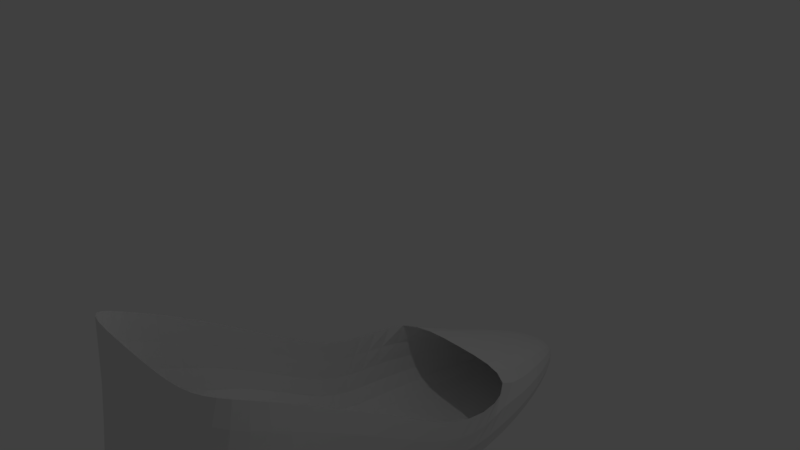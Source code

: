 # Source: sapato.blend  (saved by Blender 2.79.0; exported with 4.5.12 LTS)
import bpy
from mathutils import Matrix  # noqa: F401  (used for matrix-valued properties, if any)

bpy.ops.wm.read_factory_settings(use_empty=True)
scene = bpy.context.scene
scene.name = 'Scene'

# ---- collections
col_collection_1 = bpy.data.collections.new('Collection 1'); scene.collection.children.link(col_collection_1)

# ---- materials (node trees are filled in below, after node groups)
mat_material = bpy.data.materials.new('Material')
mat_material.alpha_threshold = 0.0
mat_material.use_transparent_shadow = False
mat_material.roughness = 0.5
mat_material.line_color = (0.0, 0.0, 0.0, 1.0)

# ---- material node trees

# ---- world
world_world = bpy.data.worlds.new('World'); scene.world = world_world
world_world.color = (0.05088, 0.05088, 0.05088)
world_world.use_sun_shadow = False
world_world.sun_shadow_jitter_overblur = 0.0
world_world.cycles.sampling_method = 'MANUAL'

# ---- cameras
cam_camera = bpy.data.cameras.new('Camera')
cam_camera.clip_end = 100.0
cam_camera.lens = 35.0
cam_camera.sensor_width = 32.0
cam_camera.sensor_height = 18.0
cam_camera.ortho_scale = 7.314
cam_camera.dof.focus_distance = 0.0
cam_camera.dof.aperture_fstop = 128.0

# ---- lights
light_lamp = bpy.data.lights.new('Lamp', 'POINT')
light_lamp.transmission_factor = 0.0
light_lamp.cutoff_distance = 30.0
light_lamp.energy = 100.0
light_lamp.shadow_buffer_clip_start = 1.001
light_lamp.shadow_soft_size = 0.1
light_lamp.shadow_maximum_resolution = 0.006
light_lamp.use_absolute_resolution = True

# ---- meshes
me_cube = bpy.data.meshes.new('Cube')
me_cube.from_pydata([(-0.2328, -0.9696, 0.641), (-0.7797, 0.8418, -0.9721), (-0.2328, -0.9701, 0.8044), (-0.006679, 0.9509, -0.3811), (-0.6402, -0.7218, 0.4314), (-0.9133, -0.4458, 0.2432), (-0.9747, -0.1589, 0.3152), (-0.8916, 0.1402, -0.08326), (-0.9025, 0.4953, -0.5815), (-0.8519, 0.7387, -0.8552), (-0.6402, -0.6891, 0.8799), (-0.9603, -0.238, 0.9376), (-0.8808, -0.005435, 0.8456), (-0.9097, 0.2272, 0.4828), (-0.8916, 0.4668, 0.2127), (-0.8418, 0.7606, 0.03873), (0.03901, 0.7606, 0.03873), (0.2328, -0.9696, 0.641), (0.7797, 0.8418, -0.9721), (0.2328, -0.9701, 0.8044), (0.006679, 0.9509, -0.3811), (0.0, 0.8418, -0.9721), (0.0, -1.002, 0.641), (-6.352e-17, 0.9509, -0.3811), (0.0, -1.002, 0.8044), (0.6402, -0.7218, 0.4314), (0.9133, -0.4458, 0.2432), (0.9747, -0.1589, 0.3152), (0.8916, 0.1402, -0.08326), (0.9025, 0.4953, -0.5815), (0.8519, 0.7387, -0.8552), (0.6402, -0.6891, 0.8799), (0.9603, -0.238, 0.9376), (0.8808, -0.005435, 0.8456), (0.9097, 0.2272, 0.4828), (0.8916, 0.4668, 0.2127), (0.8418, 0.7606, 0.03873), (-0.03901, 0.7606, 0.03873), (0.0, 0.4668, 0.2127), (0.0, 0.2272, 0.4828), (0.0, -0.005435, 0.8456), (0.0, -0.238, 0.9376), (0.0, -0.7051, 0.8799), (0.0, -0.7379, 0.4314), (0.0, -0.4458, 0.2432), (0.006679, 0.9509, -0.3811), (0.8418, 0.7606, 0.03873), (0.8418, 0.7606, 0.03873), (-6.352e-17, 0.9509, -0.3811), (0.8418, 0.7606, 0.03873), (-0.03901, 0.7606, 0.03873), (0.02564, 0.8506, 0.1627), (-0.2688, 0.6229, 0.295), (-0.2523, 0.7761, 0.2372), (0.04084, 0.7761, 0.2372), (0.03008, 0.8506, 0.1627), (0.02786, 0.8506, 0.1627), (0.3246, 0.6229, 0.295), (0.308, 0.7761, 0.2372), (0.01488, 0.7761, 0.2372), (0.02786, 0.6229, 0.295), (0.02786, 0.65, 0.5427), (0.01488, 0.7058, 0.522), (0.308, 0.7058, 0.522), (0.3246, 0.65, 0.5427), (0.03008, 0.8506, 0.1627), (0.308, 0.7761, 0.2372), (0.308, 0.7761, 0.2372), (0.02786, 0.7426, 0.5366), (0.03008, 0.7426, 0.5366), (0.04084, 0.7058, 0.522), (-0.2523, 0.7058, 0.522), (0.02786, 0.8506, 0.1627), (-0.2688, 0.65, 0.5427), (0.308, 0.7761, 0.2372), (0.01488, 0.7761, 0.2372), (0.02564, 0.7426, 0.5366), (0.02564, 0.7622, 0.3951), (-0.2688, 0.6452, 0.4383), (-0.2523, 0.7254, 0.3805), (0.04084, 0.7254, 0.3805), (0.03008, 0.7622, 0.3951), (0.02786, 0.7622, 0.3951), (0.3246, 0.6452, 0.4383), (0.308, 0.7254, 0.3805), (0.01488, 0.7254, 0.3805), (0.02786, 0.6452, 0.4383), (0.02564, 0.7392, 0.9175), (-0.2688, 0.6599, 0.9262), (-0.2523, 0.7048, 0.9203), (0.04084, 0.7048, 0.9203), (0.03008, 0.7392, 0.9175), (0.02786, 0.7392, 0.9175), (0.3246, 0.6599, 0.9262), (0.308, 0.7048, 0.9203), (0.01488, 0.7048, 0.9203), (0.02786, 0.6599, 0.9262), (0.02564, 0.7392, 0.9175), (-0.2688, 0.6599, 0.9262), (-0.2523, 0.7048, 0.9203), (0.04084, 0.7048, 0.9203), (0.02786, 0.7392, 0.9175), (0.3246, 0.6599, 0.9262), (0.308, 0.7048, 0.9203), (0.01488, 0.7048, 0.9203), (0.03008, 0.7622, 0.3951), (0.308, 0.7254, 0.3805), (0.308, 0.7254, 0.3805), (0.02786, 0.6599, 0.9262), (0.02564, 0.7392, 0.9175), (-0.2688, 0.6599, 0.9262), (-0.2523, 0.7048, 0.9203), (0.02786, 0.7622, 0.3951), (0.04084, 0.7048, 0.9203), (0.308, 0.7254, 0.3805), (0.01488, 0.7254, 0.3805), (0.02786, 0.7392, 0.9175), (0.03008, 0.7426, 0.5366), (0.308, 0.7058, 0.522), (0.308, 0.7058, 0.522), (0.02786, 0.7426, 0.5366), (0.308, 0.7058, 0.522), (0.01488, 0.7058, 0.522), (0.3246, 0.6599, 0.9262), (0.308, 0.7048, 0.9203), (0.01488, 0.7048, 0.9203), (0.02786, 0.6599, 0.9262), (0.03008, 0.7392, 0.9175), (0.308, 0.7048, 0.9203), (0.308, 0.7048, 0.9203), (0.02564, 0.7392, 0.9175), (-0.2688, 0.6599, 0.9262), (-0.2523, 0.7048, 0.9203), (0.04084, 0.7048, 0.9203), (0.02786, 0.7392, 0.9175), (0.3246, 0.6599, 0.9262), (0.308, 0.7048, 0.9203), (0.01488, 0.7048, 0.9203), (0.02786, 0.6599, 0.9262), (-0.006679, 0.9509, -0.3811), (0.006679, 0.9509, -0.3811), (-6.352e-17, 0.9509, -0.3811), (0.006679, 0.9509, -0.3811), (-6.352e-17, 0.9509, -0.3811), (-0.006679, 0.9336, -0.1226), (0.006679, 0.9336, -0.1226), (-9.76e-11, 0.9336, -0.1226), (0.006679, 0.9336, -0.1226), (-9.76e-11, 0.9336, -0.1226), (0.02564, 0.9018, 0.02029), (0.03008, 0.9018, 0.02029), (0.02786, 0.9018, 0.02029), (0.03008, 0.9018, 0.02029), (0.02786, 0.9018, 0.02029), (-0.006679, 0.9336, -0.1226), (0.006679, 0.9336, -0.1226), (-9.76e-11, 0.9336, -0.1226), (0.006679, 0.9336, -0.1226), (-9.76e-11, 0.9336, -0.1226)], [], [(43, 22, 0, 4), (42, 10, 2, 24), (22, 24, 2, 0), (9, 15, 3, 1), (23, 21, 1, 3), (0, 2, 10, 4), (4, 10, 11, 5), (5, 11, 12, 6), (6, 12, 13, 7), (7, 13, 14, 8), (8, 14, 15, 9), (38, 14, 13, 39), (39, 13, 12, 40), (40, 12, 11, 41), (41, 11, 10, 42), (44, 43, 4, 5), (43, 25, 17, 22), (42, 24, 19, 31), (22, 17, 19, 24), (30, 18, 20, 36), (23, 20, 18, 21), (17, 25, 31, 19), (25, 26, 32, 31), (26, 27, 33, 32), (27, 28, 34, 33), (28, 29, 35, 34), (29, 30, 36, 35), (38, 39, 34, 35), (39, 40, 33, 34), (40, 41, 32, 33), (41, 42, 31, 32), (44, 26, 25, 43), (55, 65, 152, 150), (38, 16, 54, 60), (16, 23, 56, 54), (47, 46, 66, 67), (38, 35, 57, 60), (37, 38, 60, 59), (46, 45, 65, 66), (15, 14, 52, 53), (47, 49, 74, 67), (140, 141, 156, 155), (3, 15, 53, 51), (35, 36, 58, 57), (14, 38, 60, 52), (3, 51, 149, 144), (48, 50, 75, 72), (66, 65, 105, 106), (53, 52, 78, 79), (57, 58, 84, 83), (67, 74, 114, 107), (51, 53, 79, 77), (56, 51, 77, 82), (55, 56, 82, 81), (52, 60, 86, 78), (60, 57, 83, 86), (72, 75, 115, 112), (65, 55, 81, 105), (60, 54, 80, 86), (59, 60, 86, 85), (67, 66, 106, 107), (54, 56, 82, 80), (92, 87, 97, 101), (96, 93, 102, 108), (92, 95, 94, 91), (96, 90, 100, 108), (98, 108, 126, 110), (104, 108, 126, 125), (99, 98, 110, 111), (93, 94, 103, 102), (88, 96, 108, 98), (95, 92, 101, 104), (89, 88, 98, 99), (90, 92, 101, 100), (87, 89, 99, 97), (95, 96, 108, 104), (94, 95, 104, 103), (123, 124, 136, 135), (91, 94, 128, 127), (110, 126, 138, 131), (100, 101, 116, 113), (103, 104, 125, 124), (101, 97, 109, 116), (102, 103, 124, 123), (108, 100, 113, 126), (108, 102, 123, 126), (97, 99, 111, 109), (85, 86, 61, 62), (107, 106, 118, 119), (80, 82, 68, 70), (106, 105, 117, 118), (79, 78, 73, 71), (83, 84, 63, 64), (107, 114, 121, 119), (77, 79, 71, 76), (82, 77, 76, 68), (81, 82, 68, 69), (78, 86, 61, 73), (86, 83, 64, 61), (112, 115, 122, 120), (105, 81, 69, 117), (86, 80, 70, 61), (118, 117, 127, 128), (119, 121, 136, 129), (68, 76, 87, 92), (61, 64, 93, 96), (73, 61, 96, 88), (76, 71, 89, 87), (69, 68, 92, 91), (71, 73, 88, 89), (70, 68, 92, 90), (120, 122, 137, 134), (64, 63, 94, 93), (117, 69, 91, 127), (61, 70, 90, 96), (119, 118, 128, 129), (62, 61, 96, 95), (104, 101, 116, 125), (134, 130, 132, 133), (133, 132, 131, 138), (137, 138, 135, 136), (116, 109, 130, 134), (125, 116, 134, 137), (109, 111, 132, 130), (125, 126, 138, 137), (111, 110, 131, 132), (124, 103, 129, 136), (124, 125, 137, 136), (113, 116, 134, 133), (94, 103, 129, 128), (126, 123, 135, 138), (126, 113, 133, 138), (51, 56, 151, 149), (48, 143, 158, 148), (141, 139, 154, 156), (147, 145, 150, 152), (145, 146, 151, 150), (146, 144, 149, 151), (145, 147, 157, 155), (146, 145, 155, 156), (144, 146, 156, 154), (48, 72, 153, 148), (142, 140, 155, 157), (65, 45, 147, 152), (139, 3, 144, 154), (45, 142, 157, 147), (56, 55, 150, 151)])
me_cube.materials.append(mat_material)
me_cube.use_remesh_preserve_volume = False
me_cube.use_remesh_preserve_attributes = False
me_cube.use_mirror_vertex_groups = False
me_cube.update()

# ---- objects
ob_cube = bpy.data.objects.new('Cube', me_cube)
ob_lamp = bpy.data.objects.new('Lamp', light_lamp)
ob_camera = bpy.data.objects.new('Camera', cam_camera)

# ---- transforms, parenting, visibility, modifiers, constraints
ob_cube.location = (0.0, 0.0, -1.789)
ob_cube.scale = (1.345, -3.998, -1.963)
ob_cube.lock_rotations_4d = False
ob_cube.empty_display_type = 'ARROWS'
ob_cube.lineart.crease_threshold = 0.0
_m = ob_cube.modifiers.new('Subsurf', 'SUBSURF')
_m.uv_smooth = 'PRESERVE_CORNERS'
_m.quality = 2
_m.levels = 3
_m.show_only_control_edges = False
ob_lamp.location = (4.076, 1.005, 5.904)
ob_lamp.rotation_euler = (0.6503, 0.05522, 1.866)
ob_lamp.lock_rotations_4d = False
ob_lamp.empty_display_type = 'ARROWS'
ob_lamp.color = (0.0, 0.0, 0.0, 0.0)
ob_lamp.lineart.crease_threshold = 0.0
ob_camera.location = (7.481, -6.508, 5.344)
ob_camera.rotation_euler = (1.109, 0.0, 0.8149)
ob_camera.lock_rotations_4d = False
ob_camera.empty_display_type = 'ARROWS'
ob_camera.color = (0.0, 0.0, 0.0, 0.0)
ob_camera.display_type = 'WIRE'
ob_camera.lineart.crease_threshold = 0.0

# ---- collection membership
col_collection_1.objects.link(ob_cube)
col_collection_1.objects.link(ob_lamp)
col_collection_1.objects.link(ob_camera)

# ---- scene / render settings (as saved in the file)
scene.camera = ob_camera
scene.frame_start = 1; scene.frame_end = 250; scene.frame_set(1)
scene.render.engine = 'BLENDER_EEVEE_NEXT'
scene.render.resolution_percentage = 50
scene.render.dither_intensity = 0.0
scene.cycles.use_denoising = False
scene.cycles.samples = 128
scene.cycles.sampling_pattern = 'TABULATED_SOBOL'
scene.cycles.use_adaptive_sampling = False
scene.cycles.use_light_tree = False
scene.cycles.blur_glossy = 0.0
scene.cycles.sample_clamp_indirect = 0.0
scene.view_settings.view_transform = 'Standard'
bpy.context.view_layer.update()
